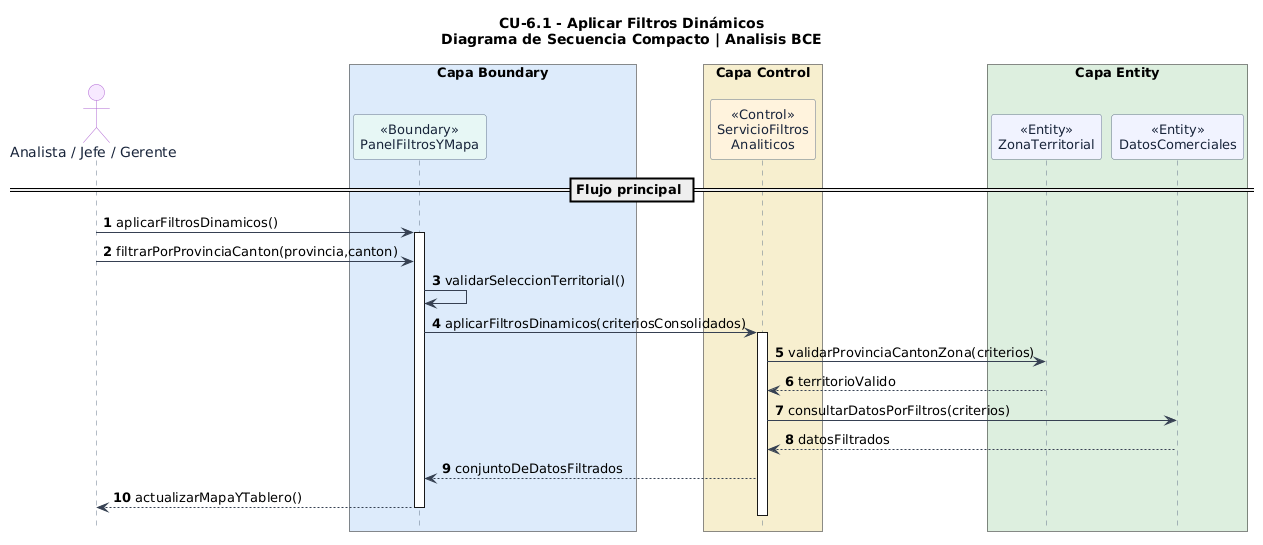

The diagram above was rendered by PlantUML. Its source (embedded in the PNG):
@startuml
' LOJAGAS - CU-6.1 Aplicar Filtros Dinámicos
' Diagrama de secuencia compacto: escenario principal exitoso
' Basado en el Markdown original proporcionado por el usuario
' Las operaciones auxiliares son propuestas de analisis a validar.
skinparam backgroundColor #FFFFFF
skinparam shadowing false
skinparam sequence {
  ArrowColor #364152
  LifeLineBorderColor #64748B
  LifeLineBackgroundColor #FFFFFF
  ParticipantBorderColor #64748B
  ParticipantFontColor #18243A
  ParticipantFontSize 13
  ActorBorderColor #AF65D1
  ActorFontColor #18243A
}
skinparam maxMessageSize 85
hide footbox

title CU-6.1 - Aplicar Filtros Dinámicos\nDiagrama de Secuencia Compacto | Analisis BCE

autonumber
actor "Analista / Jefe / Gerente" as U #F6E8FF

box "Capa Boundary" #DCEBFA
  participant "<<Boundary>>\nPanelFiltrosYMapa" as UI #E6F7F4
end box

box "Capa Control" #F6EFCF
  participant "<<Control>>\nServicioFiltros\nAnaliticos" as FIL #FFF2DD
end box

box "Capa Entity" #DDEEDF
  participant "<<Entity>>\nZonaTerritorial" as ZON #F1F3FF
  participant "<<Entity>>\nDatosComerciales" as DAT #F1F3FF
end box

== Flujo principal ==
U -> UI : aplicarFiltrosDinamicos()
activate UI
U -> UI : filtrarPorProvinciaCanton(provincia,canton)
UI -> UI : validarSeleccionTerritorial()
UI -> FIL : aplicarFiltrosDinamicos(criteriosConsolidados)
activate FIL
FIL -> ZON : validarProvinciaCantonZona(criterios)
ZON --> FIL : territorioValido
FIL -> DAT : consultarDatosPorFiltros(criterios)
DAT --> FIL : datosFiltrados
FIL --> UI : conjuntoDeDatosFiltrados
UI --> U : actualizarMapaYTablero()
deactivate FIL
deactivate UI
@enduml